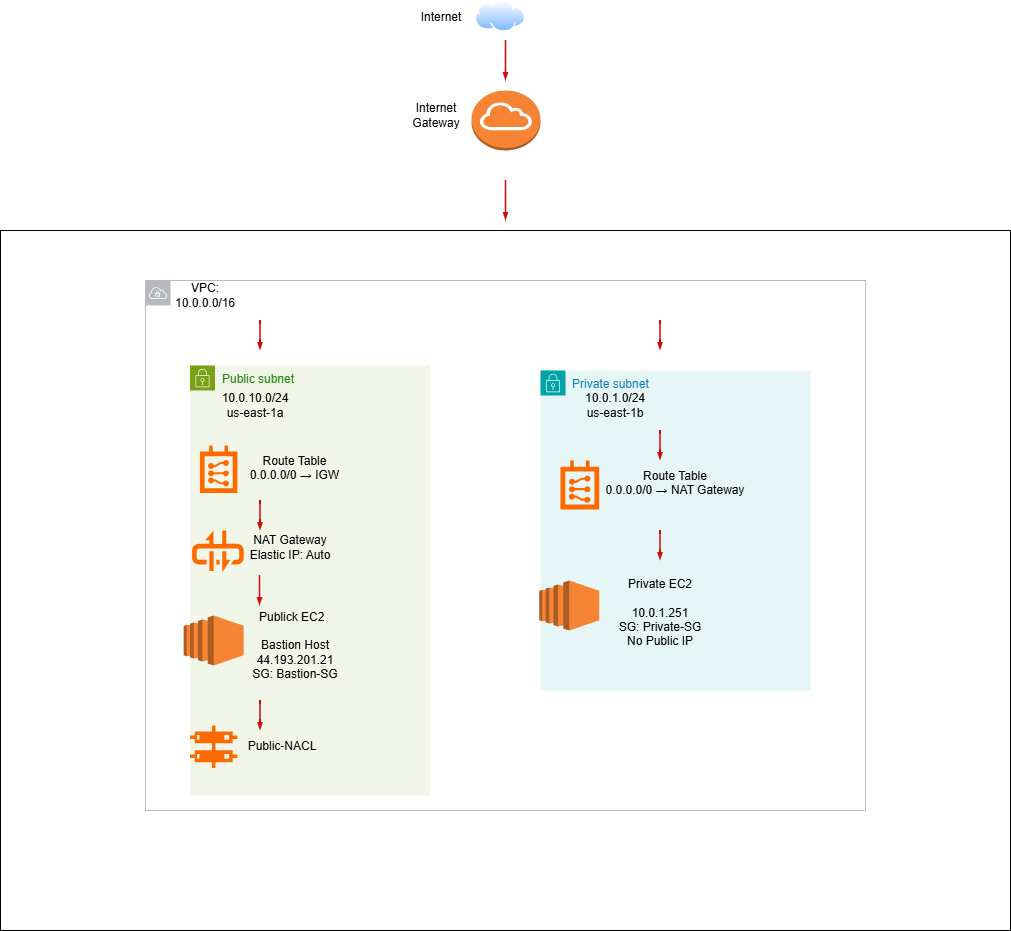

The diagram above was exported from draw.io. Its source (the exported page's mxGraphModel, read from the mxfile embedded in the PNG):
<mxGraphModel dx="1042" dy="562" grid="1" gridSize="10" guides="1" tooltips="1" connect="1" arrows="1" fold="1" page="1" pageScale="1" pageWidth="850" pageHeight="1100" background="light-dark(#FFFFFF,transparent)" math="0" shadow="0">
  <root>
    <mxCell id="0" />
    <mxCell id="1" parent="0" />
    <mxCell id="lWNP0VVEeZrL97KCKA-B-208" parent="1" style="rounded=0;whiteSpace=wrap;html=1;" value="" vertex="1">
      <mxGeometry height="700" width="1010" x="130" y="1200" as="geometry" />
    </mxCell>
    <mxCell id="lWNP0VVEeZrL97KCKA-B-209" parent="1" style="sketch=0;outlineConnect=0;gradientColor=none;html=1;whiteSpace=wrap;fontSize=12;fontStyle=0;shape=mxgraph.aws4.group;grIcon=mxgraph.aws4.group_vpc;strokeColor=#B6BABF;fillColor=none;verticalAlign=top;align=left;spacingLeft=30;fontColor=#B6BABF;dashed=0;" value="" vertex="1">
      <mxGeometry height="530" width="720" x="275" y="1250" as="geometry" />
    </mxCell>
    <mxCell id="lWNP0VVEeZrL97KCKA-B-210" parent="1" style="text;html=1;whiteSpace=wrap;strokeColor=none;fillColor=none;align=center;verticalAlign=middle;rounded=0;" value="VPC: 10.0.0.0/16" vertex="1">
      <mxGeometry height="30" width="90" x="290" y="1250" as="geometry" />
    </mxCell>
    <mxCell id="lWNP0VVEeZrL97KCKA-B-211" parent="1" style="points=[[0,0],[0.25,0],[0.5,0],[0.75,0],[1,0],[1,0.25],[1,0.5],[1,0.75],[1,1],[0.75,1],[0.5,1],[0.25,1],[0,1],[0,0.75],[0,0.5],[0,0.25]];outlineConnect=0;gradientColor=none;html=1;whiteSpace=wrap;fontSize=12;fontStyle=0;container=1;pointerEvents=0;collapsible=0;recursiveResize=0;shape=mxgraph.aws4.group;grIcon=mxgraph.aws4.group_security_group;grStroke=0;strokeColor=#7AA116;fillColor=#F2F6E8;verticalAlign=top;align=left;spacingLeft=30;fontColor=#248814;dashed=0;" value="Public subnet" vertex="1">
      <mxGeometry height="430" width="240" x="319.5" y="1335" as="geometry" />
    </mxCell>
    <mxCell id="lWNP0VVEeZrL97KCKA-B-212" parent="lWNP0VVEeZrL97KCKA-B-211" style="points=[];aspect=fixed;html=1;align=center;shadow=0;dashed=0;fillColor=#FF6A00;strokeColor=none;shape=mxgraph.alibaba_cloud.route_table;" value="" vertex="1">
      <mxGeometry height="47.400000000000006" width="37.5" x="9.9" y="80" as="geometry" />
    </mxCell>
    <mxCell id="lWNP0VVEeZrL97KCKA-B-213" parent="lWNP0VVEeZrL97KCKA-B-211" style="points=[];aspect=fixed;html=1;align=center;shadow=0;dashed=0;fillColor=#FF6A00;strokeColor=none;shape=mxgraph.alibaba_cloud.network_acl_access_control_list;" value="" vertex="1">
      <mxGeometry height="42.599999999999994" width="47.400000000000006" x="1.4155343563970746e-15" y="360" as="geometry" />
    </mxCell>
    <mxCell id="lWNP0VVEeZrL97KCKA-B-214" parent="lWNP0VVEeZrL97KCKA-B-211" style="text;html=1;whiteSpace=wrap;strokeColor=none;fillColor=none;align=center;verticalAlign=middle;rounded=0;" value="&lt;div&gt;Public-NACL&lt;/div&gt;&lt;div&gt;&lt;br&gt;&lt;/div&gt;" vertex="1">
      <mxGeometry height="30" width="90" x="47.4" y="372.6" as="geometry" />
    </mxCell>
    <mxCell id="lWNP0VVEeZrL97KCKA-B-215" parent="lWNP0VVEeZrL97KCKA-B-211" style="text;html=1;whiteSpace=wrap;strokeColor=none;fillColor=none;align=center;verticalAlign=middle;rounded=0;" value="&lt;div&gt;&lt;div&gt;Publick EC2&amp;nbsp;&amp;nbsp;&lt;/div&gt;&lt;div&gt;&lt;br&gt;&lt;/div&gt;&lt;div&gt;Bastion Host&lt;/div&gt;&lt;div&gt;44.193.201.21&lt;/div&gt;&lt;div&gt;SG: Bastion-SG&lt;/div&gt;&lt;/div&gt;" vertex="1">
      <mxGeometry height="60" width="130" x="40" y="250" as="geometry" />
    </mxCell>
    <mxCell id="lWNP0VVEeZrL97KCKA-B-216" parent="lWNP0VVEeZrL97KCKA-B-211" style="outlineConnect=0;dashed=0;verticalLabelPosition=bottom;verticalAlign=top;align=center;html=1;shape=mxgraph.aws3.ec2;fillColor=#F58534;gradientColor=none;" value="" vertex="1">
      <mxGeometry height="50" width="60" x="-6.3" y="250" as="geometry" />
    </mxCell>
    <mxCell id="lWNP0VVEeZrL97KCKA-B-217" parent="lWNP0VVEeZrL97KCKA-B-211" style="text;html=1;whiteSpace=wrap;strokeColor=none;fillColor=none;align=center;verticalAlign=middle;rounded=0;" value="Route Table&lt;div&gt;&lt;span style=&quot;background-color: transparent;&quot;&gt;0.0.0.0/0 → IGW&lt;/span&gt;&lt;div&gt;&lt;span style=&quot;background-color: transparent; color: light-dark(rgb(0, 0, 0), rgb(255, 255, 255));&quot;&gt;&lt;br&gt;&lt;/span&gt;&lt;/div&gt;&lt;/div&gt;" vertex="1">
      <mxGeometry height="40" width="145" x="32.5" y="90" as="geometry" />
    </mxCell>
    <mxCell id="lWNP0VVEeZrL97KCKA-B-218" edge="1" parent="lWNP0VVEeZrL97KCKA-B-211" style="endArrow=blockThin;html=1;strokeColor=#d20a0a;bendable=1;rounded=0;endFill=1;endSize=4;strokeWidth=1.5;startSize=4;startArrow=none;startFill=0;" value="">
      <mxGeometry height="50" relative="1" width="50" as="geometry">
        <Array as="points">
          <mxPoint x="70" y="230" />
        </Array>
        <mxPoint x="70" y="210" as="sourcePoint" />
        <mxPoint x="70" y="240" as="targetPoint" />
      </mxGeometry>
    </mxCell>
    <mxCell id="lWNP0VVEeZrL97KCKA-B-219" parent="lWNP0VVEeZrL97KCKA-B-211" style="points=[];aspect=fixed;html=1;align=center;shadow=0;dashed=0;fillColor=#FF6A00;strokeColor=none;shape=mxgraph.alibaba_cloud.nat_gateway;" value="" vertex="1">
      <mxGeometry height="41.699999999999996" width="51.6" x="2.0999999999999943" y="165" as="geometry" />
    </mxCell>
    <mxCell id="lWNP0VVEeZrL97KCKA-B-220" parent="lWNP0VVEeZrL97KCKA-B-211" style="text;html=1;whiteSpace=wrap;strokeColor=none;fillColor=none;align=center;verticalAlign=middle;rounded=0;" value="NAT Gateway&lt;div&gt;Elastic IP: Auto&lt;/div&gt;" vertex="1">
      <mxGeometry height="50" width="120" x="40" y="156.70000000000005" as="geometry" />
    </mxCell>
    <mxCell id="lWNP0VVEeZrL97KCKA-B-221" parent="1" style="points=[[0,0],[0.25,0],[0.5,0],[0.75,0],[1,0],[1,0.25],[1,0.5],[1,0.75],[1,1],[0.75,1],[0.5,1],[0.25,1],[0,1],[0,0.75],[0,0.5],[0,0.25]];outlineConnect=0;gradientColor=none;html=1;whiteSpace=wrap;fontSize=12;fontStyle=0;container=1;pointerEvents=0;collapsible=0;recursiveResize=0;shape=mxgraph.aws4.group;grIcon=mxgraph.aws4.group_security_group;grStroke=0;strokeColor=#00A4A6;fillColor=#E6F6F7;verticalAlign=top;align=left;spacingLeft=30;fontColor=#147EBA;dashed=0;" value="Private subnet" vertex="1">
      <mxGeometry height="320" width="270" x="670" y="1340" as="geometry" />
    </mxCell>
    <mxCell id="lWNP0VVEeZrL97KCKA-B-222" parent="lWNP0VVEeZrL97KCKA-B-221" style="text;html=1;whiteSpace=wrap;strokeColor=none;fillColor=none;align=center;verticalAlign=middle;rounded=0;" value="&lt;div&gt;10.0.1.0/24&lt;/div&gt;&lt;div&gt;us-east-1b&lt;/div&gt;" vertex="1">
      <mxGeometry height="30" width="90" x="30" y="20" as="geometry" />
    </mxCell>
    <mxCell id="lWNP0VVEeZrL97KCKA-B-223" parent="lWNP0VVEeZrL97KCKA-B-221" style="points=[];aspect=fixed;html=1;align=center;shadow=0;dashed=0;fillColor=#FF6A00;strokeColor=none;shape=mxgraph.alibaba_cloud.route_table;" value="" vertex="1">
      <mxGeometry height="49" width="38.77" x="19.98" y="90" as="geometry" />
    </mxCell>
    <mxCell id="lWNP0VVEeZrL97KCKA-B-224" parent="lWNP0VVEeZrL97KCKA-B-221" style="text;html=1;whiteSpace=wrap;strokeColor=none;fillColor=none;align=center;verticalAlign=middle;rounded=0;" value="&lt;div&gt;&lt;br&gt;&lt;/div&gt;&lt;div&gt;&lt;br&gt;&lt;/div&gt;Private EC2&lt;div&gt;&lt;br&gt;&lt;div&gt;&lt;div&gt;&lt;div&gt;10.0.1.251&lt;/div&gt;&lt;div&gt;SG: Private-SG&lt;/div&gt;&lt;div&gt;No Public IP&lt;/div&gt;&lt;/div&gt;&lt;div&gt;&lt;br&gt;&lt;/div&gt;&lt;/div&gt;&lt;/div&gt;" vertex="1">
      <mxGeometry height="70" width="180" x="30" y="200" as="geometry" />
    </mxCell>
    <mxCell id="lWNP0VVEeZrL97KCKA-B-225" parent="lWNP0VVEeZrL97KCKA-B-221" style="outlineConnect=0;dashed=0;verticalLabelPosition=bottom;verticalAlign=top;align=center;html=1;shape=mxgraph.aws3.ec2;fillColor=#F58534;gradientColor=none;" value="" vertex="1">
      <mxGeometry height="50" width="60" x="-1.25" y="210" as="geometry" />
    </mxCell>
    <mxCell id="lWNP0VVEeZrL97KCKA-B-226" parent="lWNP0VVEeZrL97KCKA-B-221" style="text;html=1;whiteSpace=wrap;strokeColor=none;fillColor=none;align=center;verticalAlign=middle;rounded=0;" value="Route Table&lt;div&gt;&lt;div&gt;0.0.0.0/0 → NAT Gateway&lt;/div&gt;&lt;/div&gt;&lt;div&gt;&lt;br&gt;&lt;/div&gt;" vertex="1">
      <mxGeometry height="60" width="150" x="60" y="90" as="geometry" />
    </mxCell>
    <mxCell id="lWNP0VVEeZrL97KCKA-B-227" parent="1" style="text;html=1;whiteSpace=wrap;strokeColor=none;fillColor=none;align=center;verticalAlign=middle;rounded=0;" value="&lt;div&gt;10.0.10.0/24&lt;/div&gt;&lt;div&gt;us-east-1a&lt;/div&gt;" vertex="1">
      <mxGeometry height="30" width="90" x="340" y="1360" as="geometry" />
    </mxCell>
    <mxCell id="lWNP0VVEeZrL97KCKA-B-228" edge="1" parent="1" style="endArrow=blockThin;html=1;strokeColor=#d20a0a;bendable=1;rounded=0;endFill=1;endSize=4;strokeWidth=1.5;startSize=4;startArrow=none;startFill=0;" value="">
      <mxGeometry height="50" relative="1" width="50" as="geometry">
        <Array as="points">
          <mxPoint x="390" y="1690" />
        </Array>
        <mxPoint x="390" y="1670" as="sourcePoint" />
        <mxPoint x="390" y="1700" as="targetPoint" />
      </mxGeometry>
    </mxCell>
    <mxCell id="lWNP0VVEeZrL97KCKA-B-229" edge="1" parent="1" style="endArrow=blockThin;html=1;strokeColor=#d20a0a;bendable=1;rounded=0;endFill=1;endSize=4;strokeWidth=1.5;startSize=4;startArrow=none;startFill=0;" value="">
      <mxGeometry height="50" relative="1" width="50" as="geometry">
        <Array as="points">
          <mxPoint x="390" y="1490" />
        </Array>
        <mxPoint x="390" y="1470" as="sourcePoint" />
        <mxPoint x="390" y="1500" as="targetPoint" />
      </mxGeometry>
    </mxCell>
    <mxCell id="lWNP0VVEeZrL97KCKA-B-230" edge="1" parent="1" style="endArrow=blockThin;html=1;strokeColor=#d20a0a;bendable=1;rounded=0;endFill=1;endSize=4;strokeWidth=1.5;startSize=4;startArrow=none;startFill=0;" value="">
      <mxGeometry height="50" relative="1" width="50" as="geometry">
        <Array as="points">
          <mxPoint x="390" y="1310" />
        </Array>
        <mxPoint x="390" y="1290" as="sourcePoint" />
        <mxPoint x="390" y="1320" as="targetPoint" />
      </mxGeometry>
    </mxCell>
    <mxCell id="lWNP0VVEeZrL97KCKA-B-231" edge="1" parent="1" style="endArrow=blockThin;html=1;strokeColor=#d20a0a;bendable=1;rounded=0;endFill=1;endSize=4;strokeWidth=1.5;startSize=4;startArrow=none;startFill=0;" value="">
      <mxGeometry height="50" relative="1" width="50" as="geometry">
        <Array as="points">
          <mxPoint x="790" y="1310" />
        </Array>
        <mxPoint x="790" y="1290" as="sourcePoint" />
        <mxPoint x="790" y="1320" as="targetPoint" />
      </mxGeometry>
    </mxCell>
    <mxCell id="lWNP0VVEeZrL97KCKA-B-232" edge="1" parent="1" style="endArrow=blockThin;html=1;strokeColor=#d20a0a;bendable=1;rounded=0;endFill=1;endSize=4;strokeWidth=1.5;startSize=4;startArrow=none;startFill=0;" value="">
      <mxGeometry height="50" relative="1" width="50" as="geometry">
        <Array as="points">
          <mxPoint x="790" y="1420" />
        </Array>
        <mxPoint x="790" y="1400" as="sourcePoint" />
        <mxPoint x="790" y="1430" as="targetPoint" />
      </mxGeometry>
    </mxCell>
    <mxCell id="lWNP0VVEeZrL97KCKA-B-233" edge="1" parent="1" style="endArrow=blockThin;html=1;strokeColor=#d20a0a;bendable=1;rounded=0;endFill=1;endSize=4;strokeWidth=1.5;startSize=4;startArrow=none;startFill=0;" value="">
      <mxGeometry height="50" relative="1" width="50" as="geometry">
        <Array as="points">
          <mxPoint x="790" y="1520" />
        </Array>
        <mxPoint x="790" y="1500" as="sourcePoint" />
        <mxPoint x="790" y="1530" as="targetPoint" />
      </mxGeometry>
    </mxCell>
    <mxCell id="lWNP0VVEeZrL97KCKA-B-234" parent="1" style="image;aspect=fixed;perimeter=ellipsePerimeter;html=1;align=center;shadow=0;dashed=0;spacingTop=3;image=img/lib/active_directory/internet_cloud.svg;" value="" vertex="1">
      <mxGeometry height="31.5" width="50" x="605" y="970" as="geometry" />
    </mxCell>
    <mxCell id="lWNP0VVEeZrL97KCKA-B-235" parent="1" style="outlineConnect=0;dashed=0;verticalLabelPosition=bottom;verticalAlign=top;align=center;html=1;shape=mxgraph.aws3.internet_gateway;fillColor=#F58534;gradientColor=none;" value="" vertex="1">
      <mxGeometry height="60" width="69" x="601" y="1060" as="geometry" />
    </mxCell>
    <mxCell id="lWNP0VVEeZrL97KCKA-B-236" edge="1" parent="1" style="endArrow=blockThin;html=1;strokeColor=#d20a0a;bendable=1;rounded=0;endFill=1;endSize=4;strokeWidth=1.5;startSize=4;startArrow=none;startFill=0;exitX=0.667;exitY=0.075;exitDx=0;exitDy=0;exitPerimeter=0;" value="">
      <mxGeometry height="50" relative="1" width="50" as="geometry">
        <Array as="points" />
        <mxPoint x="635.5" y="1010" as="sourcePoint" />
        <mxPoint x="635.5" y="1050" as="targetPoint" />
      </mxGeometry>
    </mxCell>
    <mxCell id="lWNP0VVEeZrL97KCKA-B-237" parent="1" style="text;html=1;whiteSpace=wrap;strokeColor=none;fillColor=none;align=center;verticalAlign=middle;rounded=0;" value="Internet" vertex="1">
      <mxGeometry height="30" width="60" x="541" y="971.5" as="geometry" />
    </mxCell>
    <mxCell id="lWNP0VVEeZrL97KCKA-B-238" parent="1" style="text;html=1;whiteSpace=wrap;strokeColor=none;fillColor=none;align=center;verticalAlign=middle;rounded=0;" value="Internet Gateway" vertex="1">
      <mxGeometry height="30" width="60" x="535.5" y="1070" as="geometry" />
    </mxCell>
    <mxCell id="lWNP0VVEeZrL97KCKA-B-239" edge="1" parent="1" style="endArrow=blockThin;html=1;strokeColor=#d20a0a;bendable=1;rounded=0;endFill=1;endSize=4;strokeWidth=1.5;startSize=4;startArrow=none;startFill=0;exitX=0.667;exitY=0.075;exitDx=0;exitDy=0;exitPerimeter=0;" value="">
      <mxGeometry height="50" relative="1" width="50" as="geometry">
        <Array as="points" />
        <mxPoint x="635.5" y="1150" as="sourcePoint" />
        <mxPoint x="635.5" y="1190" as="targetPoint" />
      </mxGeometry>
    </mxCell>
  </root>
</mxGraphModel>